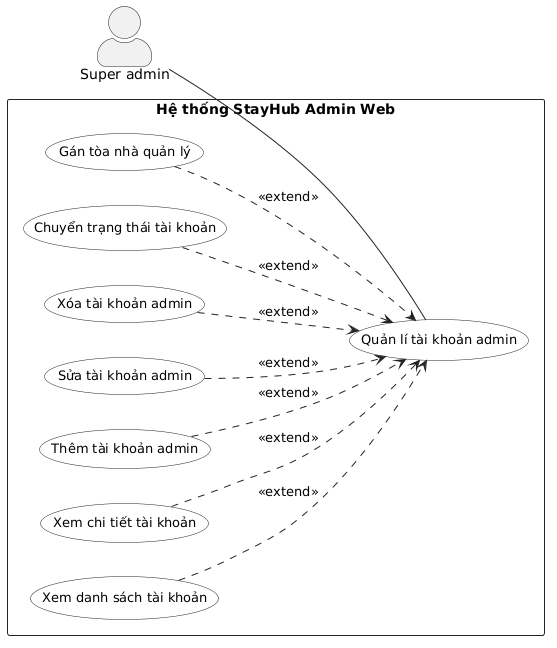

The diagram above was rendered by PlantUML. Its source (embedded in the PNG):
@startuml UC_20_TaiKhoanAdmin
left to right direction
skinparam actorStyle awesome
skinparam packageStyle rectangle
skinparam shadowing false
skinparam usecase {
  BackgroundColor white
  BorderColor #222222
  ArrowColor #222222
  FontSize 13
}
skinparam rectangle {
  BorderColor #222222
  BackgroundColor white
}

actor "Super admin" as SuperAdmin

rectangle "Hệ thống StayHub Admin Web" {
  usecase "Quản lí tài khoản admin" as Main
  usecase "Xem danh sách tài khoản" as ListAccounts
  usecase "Xem chi tiết tài khoản" as ViewAccount
  usecase "Thêm tài khoản admin" as AddAccount
  usecase "Sửa tài khoản admin" as EditAccount
  usecase "Xóa tài khoản admin" as DeleteAccount
  usecase "Chuyển trạng thái tài khoản" as AccountStatus
  usecase "Gán tòa nhà quản lý" as AssignBuilding
}

ListAccounts ..> Main : <<extend>>
ViewAccount ..> Main : <<extend>>
AddAccount ..> Main : <<extend>>
EditAccount ..> Main : <<extend>>
DeleteAccount ..> Main : <<extend>>
AccountStatus ..> Main : <<extend>>
AssignBuilding ..> Main : <<extend>>
SuperAdmin -- Main
@enduml